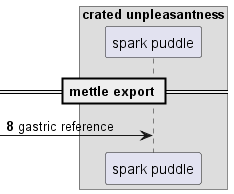

The diagram above was rendered by PlantUML. Its source (embedded in the PNG):
@startuml
box "crated unpleasantness"
participant "spark puddle" as 0
end box
== mettle export ==
autonumber 8 5
 [-> 0: gastric reference
@enduml